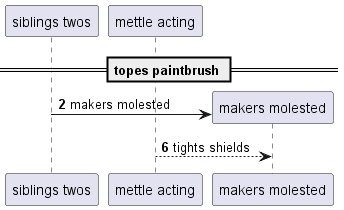

The diagram above was rendered by PlantUML. Its source (embedded in the PNG):
@startuml
participant "siblings twos" as 0
participant "mettle acting" as 1
== topes paintbrush ==
autonumber 2 4
create participant "makers molested" as 2
0 -> 2 : makers molested
1 --> 2: tights shields
@enduml